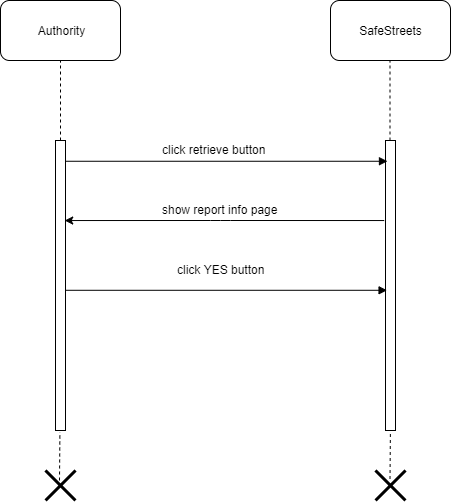

The diagram above was exported from draw.io. Its source (the exported page's mxGraphModel, read from the mxfile embedded in the PNG):
<mxGraphModel dx="1422" dy="492" grid="1" gridSize="10" guides="1" tooltips="1" connect="1" arrows="1" fold="1" page="1" pageScale="1" pageWidth="1169" pageHeight="1654" math="0" shadow="0">
  <root>
    <mxCell id="0" />
    <mxCell id="1" parent="0" />
    <mxCell id="YRfkFgc7nqPcDo0M1s04-1" value="Authority" style="rounded=1;whiteSpace=wrap;html=1;" parent="1" vertex="1">
      <mxGeometry x="180" y="50" width="120" height="60" as="geometry" />
    </mxCell>
    <mxCell id="YRfkFgc7nqPcDo0M1s04-2" value="SafeStreets" style="rounded=1;whiteSpace=wrap;html=1;" parent="1" vertex="1">
      <mxGeometry x="510" y="50" width="120" height="60" as="geometry" />
    </mxCell>
    <mxCell id="YRfkFgc7nqPcDo0M1s04-3" value="" style="endArrow=none;dashed=1;html=1;entryX=0.5;entryY=1;entryDx=0;entryDy=0;" parent="1" target="YRfkFgc7nqPcDo0M1s04-1" edge="1">
      <mxGeometry width="50" height="50" relative="1" as="geometry">
        <mxPoint x="240" y="190" as="sourcePoint" />
        <mxPoint x="280" y="150" as="targetPoint" />
      </mxGeometry>
    </mxCell>
    <mxCell id="YRfkFgc7nqPcDo0M1s04-4" value="" style="endArrow=none;dashed=1;html=1;entryX=0.5;entryY=1;entryDx=0;entryDy=0;" parent="1" edge="1">
      <mxGeometry width="50" height="50" relative="1" as="geometry">
        <mxPoint x="569.5" y="190" as="sourcePoint" />
        <mxPoint x="569.5" y="110" as="targetPoint" />
      </mxGeometry>
    </mxCell>
    <mxCell id="YRfkFgc7nqPcDo0M1s04-5" value="" style="html=1;points=[];perimeter=orthogonalPerimeter;" parent="1" vertex="1">
      <mxGeometry x="235" y="190" width="10" height="290" as="geometry" />
    </mxCell>
    <mxCell id="YRfkFgc7nqPcDo0M1s04-6" value="" style="html=1;points=[];perimeter=orthogonalPerimeter;" parent="1" vertex="1">
      <mxGeometry x="565" y="190" width="10" height="290" as="geometry" />
    </mxCell>
    <mxCell id="YRfkFgc7nqPcDo0M1s04-7" value="" style="endArrow=block;endFill=1;html=1;edgeStyle=orthogonalEdgeStyle;align=left;verticalAlign=top;entryX=0.167;entryY=0.072;entryDx=0;entryDy=0;entryPerimeter=0;exitX=0.967;exitY=0.072;exitDx=0;exitDy=0;exitPerimeter=0;" parent="1" source="YRfkFgc7nqPcDo0M1s04-5" target="YRfkFgc7nqPcDo0M1s04-6" edge="1">
      <mxGeometry x="-1" relative="1" as="geometry">
        <mxPoint x="310" y="220" as="sourcePoint" />
        <mxPoint x="560" y="220" as="targetPoint" />
      </mxGeometry>
    </mxCell>
    <mxCell id="YRfkFgc7nqPcDo0M1s04-9" value="click retrieve button&amp;nbsp;" style="text;html=1;resizable=0;points=[];autosize=1;align=left;verticalAlign=top;spacingTop=-4;" parent="1" vertex="1">
      <mxGeometry x="340" y="190" width="120" height="20" as="geometry" />
    </mxCell>
    <mxCell id="YRfkFgc7nqPcDo0M1s04-14" value="show report info page&amp;nbsp;" style="text;html=1;resizable=0;points=[];autosize=1;align=left;verticalAlign=top;spacingTop=-4;" parent="1" vertex="1">
      <mxGeometry x="340" y="250" width="130" height="20" as="geometry" />
    </mxCell>
    <mxCell id="YRfkFgc7nqPcDo0M1s04-19" value="" style="endArrow=block;endFill=1;html=1;edgeStyle=orthogonalEdgeStyle;align=left;verticalAlign=top;entryX=0.167;entryY=0.072;entryDx=0;entryDy=0;entryPerimeter=0;exitX=0.967;exitY=0.072;exitDx=0;exitDy=0;exitPerimeter=0;" parent="1" edge="1">
      <mxGeometry x="-1" relative="1" as="geometry">
        <mxPoint x="244.8571428571429" y="339.78571428571433" as="sourcePoint" />
        <mxPoint x="566.5714285714287" y="339.78571428571433" as="targetPoint" />
      </mxGeometry>
    </mxCell>
    <mxCell id="YRfkFgc7nqPcDo0M1s04-20" value="click YES button" style="text;html=1;resizable=0;points=[];autosize=1;align=left;verticalAlign=top;spacingTop=-4;" parent="1" vertex="1">
      <mxGeometry x="355" y="310" width="100" height="20" as="geometry" />
    </mxCell>
    <mxCell id="YRfkFgc7nqPcDo0M1s04-24" value="" style="endArrow=none;dashed=1;html=1;entryX=0.44;entryY=1.006;entryDx=0;entryDy=0;entryPerimeter=0;" parent="1" target="YRfkFgc7nqPcDo0M1s04-5" edge="1">
      <mxGeometry width="50" height="50" relative="1" as="geometry">
        <mxPoint x="239" y="530" as="sourcePoint" />
        <mxPoint x="270" y="500" as="targetPoint" />
      </mxGeometry>
    </mxCell>
    <mxCell id="YRfkFgc7nqPcDo0M1s04-25" value="" style="endArrow=none;dashed=1;html=1;entryX=0.44;entryY=1.006;entryDx=0;entryDy=0;entryPerimeter=0;" parent="1" edge="1">
      <mxGeometry width="50" height="50" relative="1" as="geometry">
        <mxPoint x="569.5" y="528.5" as="sourcePoint" />
        <mxPoint x="569.9000000000001" y="480.24" as="targetPoint" />
      </mxGeometry>
    </mxCell>
    <mxCell id="YRfkFgc7nqPcDo0M1s04-26" value="" style="shape=umlDestroy;whiteSpace=wrap;html=1;strokeWidth=3;" parent="1" vertex="1">
      <mxGeometry x="225" y="520" width="30" height="30" as="geometry" />
    </mxCell>
    <mxCell id="YRfkFgc7nqPcDo0M1s04-27" value="" style="shape=umlDestroy;whiteSpace=wrap;html=1;strokeWidth=3;" parent="1" vertex="1">
      <mxGeometry x="555" y="520" width="30" height="30" as="geometry" />
    </mxCell>
    <mxCell id="-ZrCF3Dc93DJFrKAMaXo-1" value="" style="endArrow=classic;html=1;entryX=0.919;entryY=0.276;entryDx=0;entryDy=0;entryPerimeter=0;exitX=-0.129;exitY=0.276;exitDx=0;exitDy=0;exitPerimeter=0;" edge="1" parent="1" source="YRfkFgc7nqPcDo0M1s04-6" target="YRfkFgc7nqPcDo0M1s04-5">
      <mxGeometry width="50" height="50" relative="1" as="geometry">
        <mxPoint x="540" y="270" as="sourcePoint" />
        <mxPoint x="250" y="270" as="targetPoint" />
        <Array as="points">
          <mxPoint x="400" y="270" />
        </Array>
      </mxGeometry>
    </mxCell>
  </root>
</mxGraphModel>